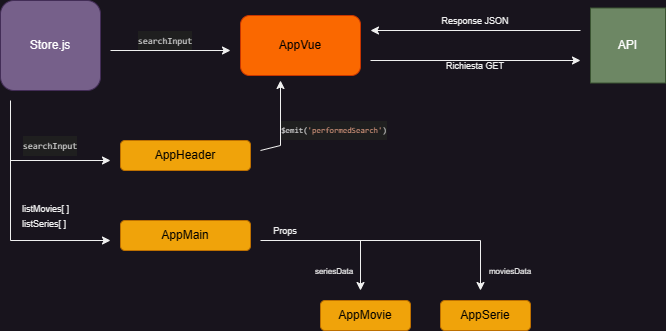

The diagram above was exported from draw.io. Its source (the exported page's mxGraphModel, read from the mxfile embedded in the PNG):
<mxGraphModel dx="1386" dy="756" grid="1" gridSize="10" guides="1" tooltips="1" connect="1" arrows="1" fold="1" page="1" pageScale="1" pageWidth="827" pageHeight="1169" math="0" shadow="0">
  <root>
    <mxCell id="0" />
    <mxCell id="1" parent="0" />
    <mxCell id="gdhk2UAYCkbSHSI_K5x--1" value="Store.js" style="rounded=1;whiteSpace=wrap;html=1;fillColor=#76608a;fontColor=#ffffff;strokeColor=#432D57;" parent="1" vertex="1">
      <mxGeometry x="80" y="110" width="100" height="90" as="geometry" />
    </mxCell>
    <mxCell id="gdhk2UAYCkbSHSI_K5x--2" value="AppVue" style="rounded=1;whiteSpace=wrap;html=1;fillColor=#fa6800;strokeColor=#C73500;fontColor=#000000;" parent="1" vertex="1">
      <mxGeometry x="320" y="125" width="120" height="60" as="geometry" />
    </mxCell>
    <mxCell id="gdhk2UAYCkbSHSI_K5x--4" value="&lt;div style=&quot;color: rgb(204, 204, 204); background-color: rgb(31, 31, 31); font-family: Consolas, &amp;quot;Courier New&amp;quot;, monospace; line-height: 19px;&quot;&gt;&lt;font style=&quot;font-size: 9px;&quot;&gt;searchInput&lt;/font&gt;&lt;/div&gt;" style="text;html=1;strokeColor=none;fillColor=none;align=center;verticalAlign=middle;whiteSpace=wrap;rounded=0;" parent="1" vertex="1">
      <mxGeometry x="210" y="140" width="70" height="20" as="geometry" />
    </mxCell>
    <mxCell id="gdhk2UAYCkbSHSI_K5x--5" value="" style="endArrow=classic;html=1;rounded=0;" parent="1" edge="1">
      <mxGeometry width="50" height="50" relative="1" as="geometry">
        <mxPoint x="190" y="160" as="sourcePoint" />
        <mxPoint x="310" y="160" as="targetPoint" />
      </mxGeometry>
    </mxCell>
    <mxCell id="gdhk2UAYCkbSHSI_K5x--6" value="" style="endArrow=classic;html=1;rounded=0;" parent="1" edge="1">
      <mxGeometry width="50" height="50" relative="1" as="geometry">
        <mxPoint x="450" y="170" as="sourcePoint" />
        <mxPoint x="660" y="170" as="targetPoint" />
      </mxGeometry>
    </mxCell>
    <mxCell id="gdhk2UAYCkbSHSI_K5x--8" value="&lt;font style=&quot;font-size: 9px;&quot;&gt;Richiesta GET&lt;/font&gt;" style="text;html=1;strokeColor=none;fillColor=none;align=center;verticalAlign=middle;whiteSpace=wrap;rounded=0;" parent="1" vertex="1">
      <mxGeometry x="520" y="165" width="70" height="20" as="geometry" />
    </mxCell>
    <mxCell id="gdhk2UAYCkbSHSI_K5x--9" value="&lt;font style=&quot;font-size: 9px;&quot;&gt;Response JSON&lt;/font&gt;" style="text;html=1;strokeColor=none;fillColor=none;align=center;verticalAlign=middle;whiteSpace=wrap;rounded=0;" parent="1" vertex="1">
      <mxGeometry x="515" y="120" width="80" height="20" as="geometry" />
    </mxCell>
    <mxCell id="gdhk2UAYCkbSHSI_K5x--11" value="" style="endArrow=classic;html=1;rounded=0;" parent="1" edge="1">
      <mxGeometry width="50" height="50" relative="1" as="geometry">
        <mxPoint x="660" y="140" as="sourcePoint" />
        <mxPoint x="450" y="140" as="targetPoint" />
      </mxGeometry>
    </mxCell>
    <mxCell id="gdhk2UAYCkbSHSI_K5x--12" value="API" style="whiteSpace=wrap;html=1;aspect=fixed;fillColor=#6d8764;fontColor=#ffffff;strokeColor=#3A5431;" parent="1" vertex="1">
      <mxGeometry x="670" y="117.5" width="75" height="75" as="geometry" />
    </mxCell>
    <mxCell id="gdhk2UAYCkbSHSI_K5x--13" value="AppHeader" style="rounded=1;whiteSpace=wrap;html=1;fillColor=#f0a30a;strokeColor=#BD7000;fontColor=#000000;" parent="1" vertex="1">
      <mxGeometry x="200" y="250" width="130" height="30" as="geometry" />
    </mxCell>
    <mxCell id="gdhk2UAYCkbSHSI_K5x--14" value="AppMain" style="rounded=1;whiteSpace=wrap;html=1;fillColor=#f0a30a;strokeColor=#BD7000;fontColor=#000000;" parent="1" vertex="1">
      <mxGeometry x="200" y="330" width="130" height="30" as="geometry" />
    </mxCell>
    <mxCell id="gdhk2UAYCkbSHSI_K5x--15" value="AppMovie" style="rounded=1;whiteSpace=wrap;html=1;fillColor=#f0a30a;strokeColor=#BD7000;fontColor=#000000;" parent="1" vertex="1">
      <mxGeometry x="400" y="410" width="90" height="30" as="geometry" />
    </mxCell>
    <mxCell id="gdhk2UAYCkbSHSI_K5x--16" value="AppSerie" style="rounded=1;whiteSpace=wrap;html=1;fillColor=#f0a30a;strokeColor=#BD7000;fontColor=#000000;" parent="1" vertex="1">
      <mxGeometry x="520" y="410" width="90" height="30" as="geometry" />
    </mxCell>
    <mxCell id="gdhk2UAYCkbSHSI_K5x--17" value="" style="endArrow=classic;html=1;rounded=0;" parent="1" edge="1">
      <mxGeometry width="50" height="50" relative="1" as="geometry">
        <mxPoint x="90" y="210" as="sourcePoint" />
        <mxPoint x="190" y="350" as="targetPoint" />
        <Array as="points">
          <mxPoint x="90" y="350" />
        </Array>
      </mxGeometry>
    </mxCell>
    <mxCell id="gdhk2UAYCkbSHSI_K5x--18" value="" style="endArrow=classic;html=1;rounded=0;" parent="1" edge="1">
      <mxGeometry width="50" height="50" relative="1" as="geometry">
        <mxPoint x="90" y="270" as="sourcePoint" />
        <mxPoint x="190" y="270" as="targetPoint" />
      </mxGeometry>
    </mxCell>
    <mxCell id="gdhk2UAYCkbSHSI_K5x--19" value="" style="endArrow=classic;html=1;rounded=0;" parent="1" edge="1">
      <mxGeometry width="50" height="50" relative="1" as="geometry">
        <mxPoint x="340" y="260" as="sourcePoint" />
        <mxPoint x="360" y="190" as="targetPoint" />
        <Array as="points">
          <mxPoint x="360" y="255" />
        </Array>
      </mxGeometry>
    </mxCell>
    <mxCell id="gdhk2UAYCkbSHSI_K5x--20" value="&lt;div style=&quot;color: rgb(204, 204, 204); background-color: rgb(31, 31, 31); font-family: Consolas, &amp;quot;Courier New&amp;quot;, monospace; line-height: 19px;&quot;&gt;&lt;font style=&quot;font-size: 9px;&quot;&gt;searchInput&lt;/font&gt;&lt;/div&gt;" style="text;html=1;strokeColor=none;fillColor=none;align=center;verticalAlign=middle;whiteSpace=wrap;rounded=0;" parent="1" vertex="1">
      <mxGeometry x="100" y="250" width="60" height="10" as="geometry" />
    </mxCell>
    <mxCell id="gdhk2UAYCkbSHSI_K5x--22" value="&lt;span style=&quot;font-size: 9px; background-color: initial;&quot;&gt;listMovies[ ]&lt;/span&gt;&lt;br&gt;&lt;font style=&quot;font-size: 9px;&quot;&gt;listSeries[ ]&lt;/font&gt;" style="text;html=1;strokeColor=none;fillColor=none;align=left;verticalAlign=middle;whiteSpace=wrap;rounded=0;" parent="1" vertex="1">
      <mxGeometry x="100" y="310" width="60" height="30" as="geometry" />
    </mxCell>
    <mxCell id="gdhk2UAYCkbSHSI_K5x--23" value="" style="endArrow=classic;html=1;rounded=0;exitX=0;exitY=1;exitDx=0;exitDy=0;" parent="1" source="gdhk2UAYCkbSHSI_K5x--25" edge="1">
      <mxGeometry width="50" height="50" relative="1" as="geometry">
        <mxPoint x="330" y="350" as="sourcePoint" />
        <mxPoint x="560" y="400" as="targetPoint" />
        <Array as="points">
          <mxPoint x="560" y="350" />
        </Array>
      </mxGeometry>
    </mxCell>
    <mxCell id="gdhk2UAYCkbSHSI_K5x--24" value="" style="endArrow=classic;html=1;rounded=0;" parent="1" edge="1">
      <mxGeometry width="50" height="50" relative="1" as="geometry">
        <mxPoint x="440" y="350" as="sourcePoint" />
        <mxPoint x="440" y="400" as="targetPoint" />
      </mxGeometry>
    </mxCell>
    <mxCell id="gdhk2UAYCkbSHSI_K5x--25" value="&lt;font style=&quot;font-size: 9px;&quot;&gt;Props&lt;/font&gt;" style="text;html=1;strokeColor=none;fillColor=none;align=center;verticalAlign=middle;whiteSpace=wrap;rounded=0;" parent="1" vertex="1">
      <mxGeometry x="340" y="330" width="50" height="20" as="geometry" />
    </mxCell>
    <mxCell id="gdhk2UAYCkbSHSI_K5x--26" value="&lt;font style=&quot;font-size: 8px;&quot;&gt;moviesData&lt;/font&gt;" style="text;html=1;strokeColor=none;fillColor=none;align=center;verticalAlign=middle;whiteSpace=wrap;rounded=0;" parent="1" vertex="1">
      <mxGeometry x="560" y="370" width="60" height="20" as="geometry" />
    </mxCell>
    <mxCell id="gdhk2UAYCkbSHSI_K5x--27" value="&lt;font style=&quot;font-size: 8px;&quot;&gt;seriesData&lt;/font&gt;" style="text;html=1;strokeColor=none;fillColor=none;align=center;verticalAlign=middle;whiteSpace=wrap;rounded=0;" parent="1" vertex="1">
      <mxGeometry x="384" y="370" width="60" height="20" as="geometry" />
    </mxCell>
    <mxCell id="gdhk2UAYCkbSHSI_K5x--28" value="&lt;div style=&quot;color: rgb(204, 204, 204); background-color: rgb(31, 31, 31); font-family: Consolas, &amp;quot;Courier New&amp;quot;, monospace; line-height: 19px; font-size: 8px;&quot;&gt;$emit(&lt;span style=&quot;color: #ce9178;&quot;&gt;'performedSearch'&lt;/span&gt;)&lt;/div&gt;" style="text;html=1;strokeColor=none;fillColor=none;align=center;verticalAlign=middle;whiteSpace=wrap;rounded=0;" parent="1" vertex="1">
      <mxGeometry x="354" y="230" width="120" height="20" as="geometry" />
    </mxCell>
  </root>
</mxGraphModel>